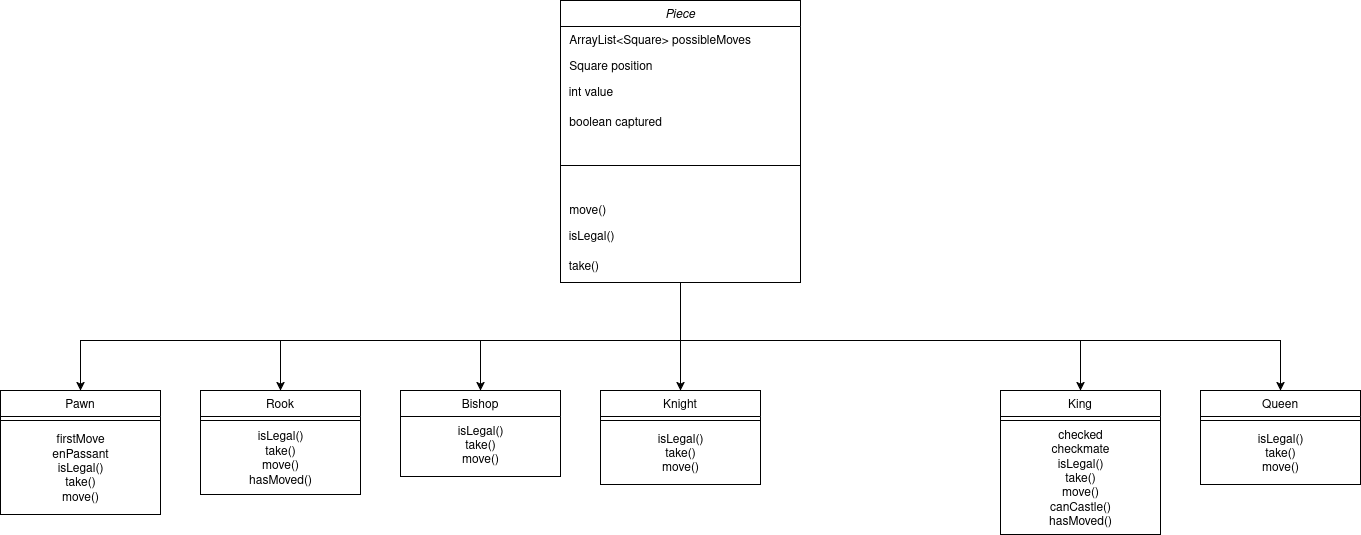

The diagram above was exported from draw.io. Its source (the exported page's mxGraphModel, read from the mxfile embedded in the PNG):
<mxGraphModel dx="2253" dy="1923" grid="1" gridSize="10" guides="1" tooltips="1" connect="1" arrows="1" fold="1" page="1" pageScale="1" pageWidth="827" pageHeight="1169" math="0" shadow="0">
  <root>
    <mxCell id="WIyWlLk6GJQsqaUBKTNV-0" />
    <mxCell id="WIyWlLk6GJQsqaUBKTNV-1" parent="WIyWlLk6GJQsqaUBKTNV-0" />
    <mxCell id="dIq-0oqaOtUvVUSpJwEN-3" style="edgeStyle=orthogonalEdgeStyle;rounded=0;orthogonalLoop=1;jettySize=auto;html=1;exitX=0.5;exitY=1;exitDx=0;exitDy=0;entryX=0.5;entryY=0;entryDx=0;entryDy=0;" parent="WIyWlLk6GJQsqaUBKTNV-1" source="zkfFHV4jXpPFQw0GAbJ--0" target="zkfFHV4jXpPFQw0GAbJ--13" edge="1">
      <mxGeometry relative="1" as="geometry">
        <Array as="points">
          <mxPoint x="360" y="310" />
          <mxPoint x="160" y="310" />
        </Array>
      </mxGeometry>
    </mxCell>
    <mxCell id="zkfFHV4jXpPFQw0GAbJ--0" value="Piece" style="swimlane;fontStyle=2;align=center;verticalAlign=top;childLayout=stackLayout;horizontal=1;startSize=26;horizontalStack=0;resizeParent=1;resizeLast=0;collapsible=1;marginBottom=0;rounded=0;shadow=0;strokeWidth=1;" parent="WIyWlLk6GJQsqaUBKTNV-1" vertex="1">
      <mxGeometry x="240" y="-30" width="240" height="282" as="geometry">
        <mxRectangle x="230" y="140" width="160" height="26" as="alternateBounds" />
      </mxGeometry>
    </mxCell>
    <mxCell id="zkfFHV4jXpPFQw0GAbJ--1" value=" ArrayList&lt;Square&gt; possibleMoves" style="text;align=left;verticalAlign=top;spacingLeft=4;spacingRight=4;overflow=hidden;rotatable=0;points=[[0,0.5],[1,0.5]];portConstraint=eastwest;" parent="zkfFHV4jXpPFQw0GAbJ--0" vertex="1">
      <mxGeometry y="26" width="240" height="26" as="geometry" />
    </mxCell>
    <mxCell id="dIq-0oqaOtUvVUSpJwEN-26" value=" Square position" style="text;align=left;verticalAlign=top;spacingLeft=4;spacingRight=4;overflow=hidden;rotatable=0;points=[[0,0.5],[1,0.5]];portConstraint=eastwest;rounded=0;shadow=0;html=0;" parent="zkfFHV4jXpPFQw0GAbJ--0" vertex="1">
      <mxGeometry y="52" width="240" height="26" as="geometry" />
    </mxCell>
    <mxCell id="dIq-0oqaOtUvVUSpJwEN-31" value="&lt;div align=&quot;left&quot;&gt;&amp;nbsp; int value&lt;/div&gt;" style="text;html=1;align=left;verticalAlign=middle;resizable=0;points=[];autosize=1;strokeColor=none;fillColor=none;" parent="zkfFHV4jXpPFQw0GAbJ--0" vertex="1">
      <mxGeometry y="78" width="240" height="30" as="geometry" />
    </mxCell>
    <mxCell id="dIq-0oqaOtUvVUSpJwEN-34" value=" boolean captured " style="text;align=left;verticalAlign=top;spacingLeft=4;spacingRight=4;overflow=hidden;rotatable=0;points=[[0,0.5],[1,0.5]];portConstraint=eastwest;" parent="zkfFHV4jXpPFQw0GAbJ--0" vertex="1">
      <mxGeometry y="108" width="240" height="26" as="geometry" />
    </mxCell>
    <mxCell id="zkfFHV4jXpPFQw0GAbJ--4" value="" style="line;html=1;strokeWidth=1;align=left;verticalAlign=middle;spacingTop=-1;spacingLeft=3;spacingRight=3;rotatable=0;labelPosition=right;points=[];portConstraint=eastwest;" parent="zkfFHV4jXpPFQw0GAbJ--0" vertex="1">
      <mxGeometry y="134" width="240" height="62" as="geometry" />
    </mxCell>
    <mxCell id="zkfFHV4jXpPFQw0GAbJ--5" value=" move() " style="text;align=left;verticalAlign=top;spacingLeft=4;spacingRight=4;overflow=hidden;rotatable=0;points=[[0,0.5],[1,0.5]];portConstraint=eastwest;" parent="zkfFHV4jXpPFQw0GAbJ--0" vertex="1">
      <mxGeometry y="196" width="240" height="26" as="geometry" />
    </mxCell>
    <mxCell id="dIq-0oqaOtUvVUSpJwEN-27" value="&lt;div align=&quot;left&quot;&gt;&amp;nbsp; isLegal()&lt;/div&gt;" style="text;html=1;align=left;verticalAlign=middle;resizable=0;points=[];autosize=1;strokeColor=none;fillColor=none;" parent="zkfFHV4jXpPFQw0GAbJ--0" vertex="1">
      <mxGeometry y="222" width="240" height="30" as="geometry" />
    </mxCell>
    <mxCell id="dIq-0oqaOtUvVUSpJwEN-28" value="&lt;div align=&quot;left&quot;&gt;&amp;nbsp; take()&lt;/div&gt;" style="text;html=1;align=left;verticalAlign=middle;resizable=0;points=[];autosize=1;strokeColor=none;fillColor=none;" parent="zkfFHV4jXpPFQw0GAbJ--0" vertex="1">
      <mxGeometry y="252" width="240" height="30" as="geometry" />
    </mxCell>
    <mxCell id="zkfFHV4jXpPFQw0GAbJ--13" value="Bishop" style="swimlane;fontStyle=0;align=center;verticalAlign=top;childLayout=stackLayout;horizontal=1;startSize=26;horizontalStack=0;resizeParent=1;resizeLast=0;collapsible=1;marginBottom=0;rounded=0;shadow=0;strokeWidth=1;" parent="WIyWlLk6GJQsqaUBKTNV-1" vertex="1">
      <mxGeometry x="80" y="360" width="160" height="86" as="geometry">
        <mxRectangle x="340" y="380" width="170" height="26" as="alternateBounds" />
      </mxGeometry>
    </mxCell>
    <mxCell id="_TRfTrf4nDl7oo-eZpSW-18" value="isLegal()&lt;div&gt;take()&lt;/div&gt;&lt;div&gt;move()&lt;/div&gt;" style="text;html=1;align=center;verticalAlign=middle;resizable=0;points=[];autosize=1;strokeColor=none;fillColor=none;" parent="zkfFHV4jXpPFQw0GAbJ--13" vertex="1">
      <mxGeometry y="26" width="160" height="60" as="geometry" />
    </mxCell>
    <mxCell id="_TRfTrf4nDl7oo-eZpSW-1" value="Knight" style="swimlane;fontStyle=0;align=center;verticalAlign=top;childLayout=stackLayout;horizontal=1;startSize=26;horizontalStack=0;resizeParent=1;resizeLast=0;collapsible=1;marginBottom=0;rounded=0;shadow=0;strokeWidth=1;" parent="WIyWlLk6GJQsqaUBKTNV-1" vertex="1">
      <mxGeometry x="280" y="360" width="160" height="94" as="geometry">
        <mxRectangle x="340" y="380" width="170" height="26" as="alternateBounds" />
      </mxGeometry>
    </mxCell>
    <mxCell id="_TRfTrf4nDl7oo-eZpSW-3" value="" style="line;html=1;strokeWidth=1;align=left;verticalAlign=middle;spacingTop=-1;spacingLeft=3;spacingRight=3;rotatable=0;labelPosition=right;points=[];portConstraint=eastwest;" parent="_TRfTrf4nDl7oo-eZpSW-1" vertex="1">
      <mxGeometry y="26" width="160" height="8" as="geometry" />
    </mxCell>
    <mxCell id="_TRfTrf4nDl7oo-eZpSW-21" value="isLegal()&lt;div&gt;take()&lt;/div&gt;&lt;div&gt;move()&lt;/div&gt;" style="text;html=1;align=center;verticalAlign=middle;resizable=0;points=[];autosize=1;strokeColor=none;fillColor=none;" parent="_TRfTrf4nDl7oo-eZpSW-1" vertex="1">
      <mxGeometry y="34" width="160" height="60" as="geometry" />
    </mxCell>
    <mxCell id="dIq-0oqaOtUvVUSpJwEN-16" value="" style="endArrow=classic;html=1;rounded=0;entryX=0.5;entryY=0;entryDx=0;entryDy=0;" parent="WIyWlLk6GJQsqaUBKTNV-1" target="_TRfTrf4nDl7oo-eZpSW-1" edge="1">
      <mxGeometry width="50" height="50" relative="1" as="geometry">
        <mxPoint x="360" y="310" as="sourcePoint" />
        <mxPoint x="440" y="380" as="targetPoint" />
      </mxGeometry>
    </mxCell>
    <mxCell id="_TRfTrf4nDl7oo-eZpSW-10" value="Rook" style="swimlane;fontStyle=0;align=center;verticalAlign=top;childLayout=stackLayout;horizontal=1;startSize=26;horizontalStack=0;resizeParent=1;resizeLast=0;collapsible=1;marginBottom=0;rounded=0;shadow=0;strokeWidth=1;" parent="WIyWlLk6GJQsqaUBKTNV-1" vertex="1">
      <mxGeometry x="-120" y="360" width="160" height="104" as="geometry">
        <mxRectangle x="340" y="380" width="170" height="26" as="alternateBounds" />
      </mxGeometry>
    </mxCell>
    <mxCell id="_TRfTrf4nDl7oo-eZpSW-12" value="" style="line;html=1;strokeWidth=1;align=left;verticalAlign=middle;spacingTop=-1;spacingLeft=3;spacingRight=3;rotatable=0;labelPosition=right;points=[];portConstraint=eastwest;" parent="_TRfTrf4nDl7oo-eZpSW-10" vertex="1">
      <mxGeometry y="26" width="160" height="8" as="geometry" />
    </mxCell>
    <mxCell id="_TRfTrf4nDl7oo-eZpSW-17" value="isLegal()&lt;div&gt;take()&lt;/div&gt;&lt;div&gt;move()&lt;/div&gt;&lt;div&gt;hasMoved()&lt;/div&gt;" style="text;html=1;align=center;verticalAlign=middle;resizable=0;points=[];autosize=1;strokeColor=none;fillColor=none;" parent="_TRfTrf4nDl7oo-eZpSW-10" vertex="1">
      <mxGeometry y="34" width="160" height="70" as="geometry" />
    </mxCell>
    <mxCell id="_TRfTrf4nDl7oo-eZpSW-13" value="Pawn" style="swimlane;fontStyle=0;align=center;verticalAlign=top;childLayout=stackLayout;horizontal=1;startSize=26;horizontalStack=0;resizeParent=1;resizeLast=0;collapsible=1;marginBottom=0;rounded=0;shadow=0;strokeWidth=1;" parent="WIyWlLk6GJQsqaUBKTNV-1" vertex="1">
      <mxGeometry x="-320" y="360" width="160" height="124" as="geometry">
        <mxRectangle x="340" y="380" width="170" height="26" as="alternateBounds" />
      </mxGeometry>
    </mxCell>
    <mxCell id="_TRfTrf4nDl7oo-eZpSW-15" value="" style="line;html=1;strokeWidth=1;align=left;verticalAlign=middle;spacingTop=-1;spacingLeft=3;spacingRight=3;rotatable=0;labelPosition=right;points=[];portConstraint=eastwest;" parent="_TRfTrf4nDl7oo-eZpSW-13" vertex="1">
      <mxGeometry y="26" width="160" height="8" as="geometry" />
    </mxCell>
    <mxCell id="_TRfTrf4nDl7oo-eZpSW-16" value="&lt;div&gt;firstMove&lt;/div&gt;&lt;div&gt;enPassant&lt;/div&gt;&lt;div&gt;isLegal()&lt;/div&gt;&lt;div&gt;take()&lt;/div&gt;&lt;div&gt;move()&lt;/div&gt;" style="text;html=1;align=center;verticalAlign=middle;resizable=0;points=[];autosize=1;strokeColor=none;fillColor=none;" parent="_TRfTrf4nDl7oo-eZpSW-13" vertex="1">
      <mxGeometry y="34" width="160" height="90" as="geometry" />
    </mxCell>
    <mxCell id="dIq-0oqaOtUvVUSpJwEN-22" value="" style="endArrow=classic;html=1;rounded=0;entryX=0.5;entryY=0;entryDx=0;entryDy=0;" parent="WIyWlLk6GJQsqaUBKTNV-1" edge="1">
      <mxGeometry width="50" height="50" relative="1" as="geometry">
        <mxPoint x="560" y="310" as="sourcePoint" />
        <mxPoint x="960" y="360" as="targetPoint" />
        <Array as="points">
          <mxPoint x="360" y="310" />
          <mxPoint x="960" y="310" />
        </Array>
      </mxGeometry>
    </mxCell>
    <mxCell id="dIq-0oqaOtUvVUSpJwEN-23" value="" style="endArrow=classic;html=1;rounded=0;" parent="WIyWlLk6GJQsqaUBKTNV-1" edge="1">
      <mxGeometry width="50" height="50" relative="1" as="geometry">
        <mxPoint x="760" y="310" as="sourcePoint" />
        <mxPoint x="760" y="360" as="targetPoint" />
      </mxGeometry>
    </mxCell>
    <mxCell id="dIq-0oqaOtUvVUSpJwEN-24" value="" style="endArrow=classic;html=1;rounded=0;entryX=0.5;entryY=0;entryDx=0;entryDy=0;" parent="WIyWlLk6GJQsqaUBKTNV-1" target="_TRfTrf4nDl7oo-eZpSW-10" edge="1">
      <mxGeometry width="50" height="50" relative="1" as="geometry">
        <mxPoint x="160" y="310" as="sourcePoint" />
        <mxPoint x="370" y="370" as="targetPoint" />
        <Array as="points">
          <mxPoint x="-40" y="310" />
        </Array>
      </mxGeometry>
    </mxCell>
    <mxCell id="dIq-0oqaOtUvVUSpJwEN-25" value="" style="endArrow=classic;html=1;rounded=0;" parent="WIyWlLk6GJQsqaUBKTNV-1" edge="1">
      <mxGeometry width="50" height="50" relative="1" as="geometry">
        <mxPoint x="-40" y="310" as="sourcePoint" />
        <mxPoint x="-240" y="360" as="targetPoint" />
        <Array as="points">
          <mxPoint x="-240" y="310" />
        </Array>
      </mxGeometry>
    </mxCell>
    <mxCell id="k7z06kiK6KWU-TQqxdLS-4" value="King" style="swimlane;fontStyle=0;align=center;verticalAlign=top;childLayout=stackLayout;horizontal=1;startSize=26;horizontalStack=0;resizeParent=1;resizeLast=0;collapsible=1;marginBottom=0;rounded=0;shadow=0;strokeWidth=1;" parent="WIyWlLk6GJQsqaUBKTNV-1" vertex="1">
      <mxGeometry x="680" y="360" width="160" height="144" as="geometry">
        <mxRectangle x="340" y="380" width="170" height="26" as="alternateBounds" />
      </mxGeometry>
    </mxCell>
    <mxCell id="k7z06kiK6KWU-TQqxdLS-5" value="" style="line;html=1;strokeWidth=1;align=left;verticalAlign=middle;spacingTop=-1;spacingLeft=3;spacingRight=3;rotatable=0;labelPosition=right;points=[];portConstraint=eastwest;" parent="k7z06kiK6KWU-TQqxdLS-4" vertex="1">
      <mxGeometry y="26" width="160" height="8" as="geometry" />
    </mxCell>
    <mxCell id="k7z06kiK6KWU-TQqxdLS-6" value="&lt;div&gt;checked&lt;/div&gt;&lt;div&gt;checkmate&lt;/div&gt;&lt;div&gt;isLegal()&lt;/div&gt;&lt;div&gt;take()&lt;/div&gt;&lt;div&gt;move()&lt;/div&gt;&lt;div&gt;canCastle()&lt;/div&gt;&lt;div&gt;hasMoved()&lt;/div&gt;" style="text;html=1;align=center;verticalAlign=middle;resizable=0;points=[];autosize=1;strokeColor=none;fillColor=none;" parent="k7z06kiK6KWU-TQqxdLS-4" vertex="1">
      <mxGeometry y="34" width="160" height="110" as="geometry" />
    </mxCell>
    <mxCell id="k7z06kiK6KWU-TQqxdLS-7" value="Queen" style="swimlane;fontStyle=0;align=center;verticalAlign=top;childLayout=stackLayout;horizontal=1;startSize=26;horizontalStack=0;resizeParent=1;resizeLast=0;collapsible=1;marginBottom=0;rounded=0;shadow=0;strokeWidth=1;" parent="WIyWlLk6GJQsqaUBKTNV-1" vertex="1">
      <mxGeometry x="880" y="360" width="160" height="94" as="geometry">
        <mxRectangle x="340" y="380" width="170" height="26" as="alternateBounds" />
      </mxGeometry>
    </mxCell>
    <mxCell id="k7z06kiK6KWU-TQqxdLS-8" value="" style="line;html=1;strokeWidth=1;align=left;verticalAlign=middle;spacingTop=-1;spacingLeft=3;spacingRight=3;rotatable=0;labelPosition=right;points=[];portConstraint=eastwest;" parent="k7z06kiK6KWU-TQqxdLS-7" vertex="1">
      <mxGeometry y="26" width="160" height="8" as="geometry" />
    </mxCell>
    <mxCell id="k7z06kiK6KWU-TQqxdLS-9" value="isLegal()&lt;div&gt;take()&lt;/div&gt;&lt;div&gt;move()&lt;/div&gt;" style="text;html=1;align=center;verticalAlign=middle;resizable=0;points=[];autosize=1;strokeColor=none;fillColor=none;" parent="k7z06kiK6KWU-TQqxdLS-7" vertex="1">
      <mxGeometry y="34" width="160" height="60" as="geometry" />
    </mxCell>
  </root>
</mxGraphModel>